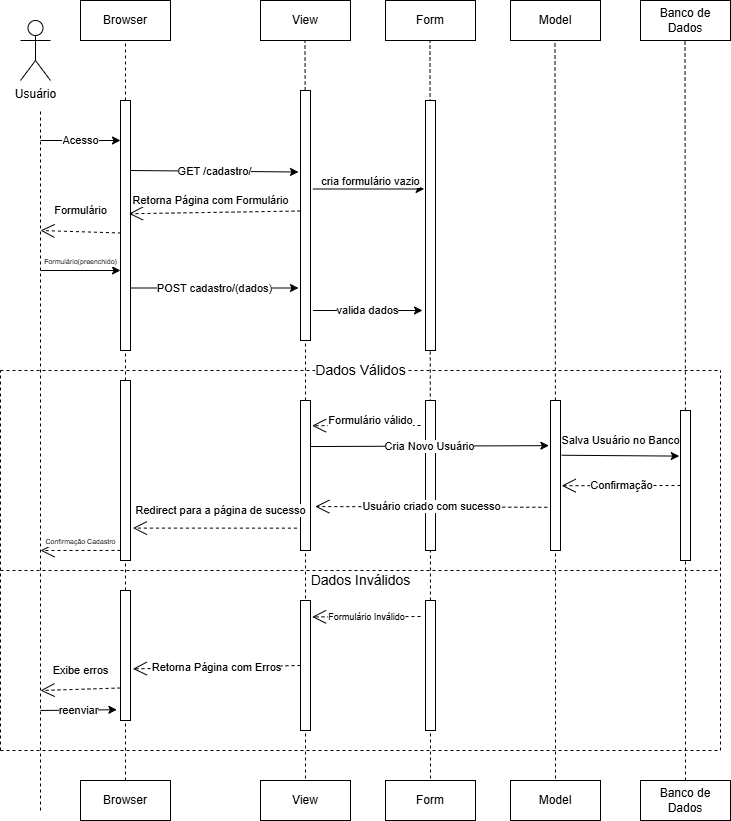

The diagram above was exported from draw.io. Its source (the exported page's mxGraphModel, read from the mxfile embedded in the PNG):
<mxGraphModel dx="1044" dy="634" grid="1" gridSize="10" guides="1" tooltips="1" connect="1" arrows="1" fold="1" page="1" pageScale="1" pageWidth="850" pageHeight="1100" math="0" shadow="0">
  <root>
    <mxCell id="0" />
    <mxCell id="1" parent="0" />
    <mxCell id="bMCBfKT52sF6LpNN5Yja-1" value="Usuário" style="shape=umlActor;verticalLabelPosition=bottom;verticalAlign=top;html=1;" vertex="1" parent="1">
      <mxGeometry x="60" y="30" width="30" height="60" as="geometry" />
    </mxCell>
    <mxCell id="bMCBfKT52sF6LpNN5Yja-2" value="Browser" style="rounded=0;whiteSpace=wrap;html=1;" vertex="1" parent="1">
      <mxGeometry x="120" y="10" width="90" height="40" as="geometry" />
    </mxCell>
    <mxCell id="bMCBfKT52sF6LpNN5Yja-6" value="View" style="rounded=0;whiteSpace=wrap;html=1;" vertex="1" parent="1">
      <mxGeometry x="300" y="10" width="90" height="40" as="geometry" />
    </mxCell>
    <mxCell id="bMCBfKT52sF6LpNN5Yja-7" value="Form" style="rounded=0;whiteSpace=wrap;html=1;" vertex="1" parent="1">
      <mxGeometry x="425" y="10" width="90" height="40" as="geometry" />
    </mxCell>
    <mxCell id="bMCBfKT52sF6LpNN5Yja-8" value="Model" style="rounded=0;whiteSpace=wrap;html=1;" vertex="1" parent="1">
      <mxGeometry x="550" y="10" width="90" height="40" as="geometry" />
    </mxCell>
    <mxCell id="bMCBfKT52sF6LpNN5Yja-9" value="Banco de Dados" style="rounded=0;whiteSpace=wrap;html=1;" vertex="1" parent="1">
      <mxGeometry x="680" y="10" width="90" height="40" as="geometry" />
    </mxCell>
    <mxCell id="bMCBfKT52sF6LpNN5Yja-12" value="" style="endArrow=none;dashed=1;html=1;rounded=0;entryX=0.5;entryY=1;entryDx=0;entryDy=0;" edge="1" parent="1" source="bMCBfKT52sF6LpNN5Yja-21" target="bMCBfKT52sF6LpNN5Yja-2">
      <mxGeometry width="50" height="50" relative="1" as="geometry">
        <mxPoint x="165" y="630" as="sourcePoint" />
        <mxPoint x="460" y="300" as="targetPoint" />
      </mxGeometry>
    </mxCell>
    <mxCell id="bMCBfKT52sF6LpNN5Yja-13" value="" style="endArrow=none;dashed=1;html=1;rounded=0;entryX=0.5;entryY=1;entryDx=0;entryDy=0;" edge="1" parent="1" source="bMCBfKT52sF6LpNN5Yja-23">
      <mxGeometry width="50" height="50" relative="1" as="geometry">
        <mxPoint x="344.5" y="630" as="sourcePoint" />
        <mxPoint x="344.5" y="50" as="targetPoint" />
      </mxGeometry>
    </mxCell>
    <mxCell id="bMCBfKT52sF6LpNN5Yja-14" value="" style="endArrow=none;dashed=1;html=1;rounded=0;entryX=0.5;entryY=1;entryDx=0;entryDy=0;" edge="1" parent="1" source="bMCBfKT52sF6LpNN5Yja-58">
      <mxGeometry width="50" height="50" relative="1" as="geometry">
        <mxPoint x="470" y="800" as="sourcePoint" />
        <mxPoint x="469.5" y="50" as="targetPoint" />
      </mxGeometry>
    </mxCell>
    <mxCell id="bMCBfKT52sF6LpNN5Yja-15" value="" style="endArrow=none;dashed=1;html=1;rounded=0;entryX=0.5;entryY=1;entryDx=0;entryDy=0;" edge="1" parent="1" source="bMCBfKT52sF6LpNN5Yja-42">
      <mxGeometry width="50" height="50" relative="1" as="geometry">
        <mxPoint x="594.5" y="630" as="sourcePoint" />
        <mxPoint x="594.5" y="50" as="targetPoint" />
      </mxGeometry>
    </mxCell>
    <mxCell id="bMCBfKT52sF6LpNN5Yja-16" value="" style="endArrow=none;dashed=1;html=1;rounded=0;entryX=0.5;entryY=1;entryDx=0;entryDy=0;" edge="1" parent="1" source="bMCBfKT52sF6LpNN5Yja-44">
      <mxGeometry width="50" height="50" relative="1" as="geometry">
        <mxPoint x="724.5" y="630" as="sourcePoint" />
        <mxPoint x="724.5" y="50" as="targetPoint" />
      </mxGeometry>
    </mxCell>
    <mxCell id="bMCBfKT52sF6LpNN5Yja-18" value="" style="endArrow=none;dashed=1;html=1;rounded=0;" edge="1" parent="1">
      <mxGeometry width="50" height="50" relative="1" as="geometry">
        <mxPoint x="80" y="820" as="sourcePoint" />
        <mxPoint x="80" y="120" as="targetPoint" />
      </mxGeometry>
    </mxCell>
    <mxCell id="bMCBfKT52sF6LpNN5Yja-19" value="Acesso" style="endArrow=classic;html=1;rounded=0;" edge="1" parent="1">
      <mxGeometry width="50" height="50" relative="1" as="geometry">
        <mxPoint x="80" y="150" as="sourcePoint" />
        <mxPoint x="160" y="150" as="targetPoint" />
      </mxGeometry>
    </mxCell>
    <mxCell id="bMCBfKT52sF6LpNN5Yja-20" value="GET /cadastro/" style="endArrow=classic;html=1;rounded=0;entryX=-0.2;entryY=0.326;entryDx=0;entryDy=0;entryPerimeter=0;" edge="1" parent="1" target="bMCBfKT52sF6LpNN5Yja-23">
      <mxGeometry width="50" height="50" relative="1" as="geometry">
        <mxPoint x="170" y="180" as="sourcePoint" />
        <mxPoint x="240" y="190" as="targetPoint" />
      </mxGeometry>
    </mxCell>
    <mxCell id="bMCBfKT52sF6LpNN5Yja-22" value="" style="endArrow=none;dashed=1;html=1;rounded=0;entryX=0.5;entryY=1;entryDx=0;entryDy=0;" edge="1" parent="1" source="bMCBfKT52sF6LpNN5Yja-50" target="bMCBfKT52sF6LpNN5Yja-21">
      <mxGeometry width="50" height="50" relative="1" as="geometry">
        <mxPoint x="165" y="630" as="sourcePoint" />
        <mxPoint x="165" y="50" as="targetPoint" />
      </mxGeometry>
    </mxCell>
    <mxCell id="bMCBfKT52sF6LpNN5Yja-21" value="" style="rounded=0;whiteSpace=wrap;html=1;" vertex="1" parent="1">
      <mxGeometry x="160" y="110" width="10" height="250" as="geometry" />
    </mxCell>
    <mxCell id="bMCBfKT52sF6LpNN5Yja-24" value="" style="endArrow=none;dashed=1;html=1;rounded=0;entryX=0.5;entryY=1;entryDx=0;entryDy=0;" edge="1" parent="1" source="bMCBfKT52sF6LpNN5Yja-37" target="bMCBfKT52sF6LpNN5Yja-23">
      <mxGeometry width="50" height="50" relative="1" as="geometry">
        <mxPoint x="344.5" y="630" as="sourcePoint" />
        <mxPoint x="344.5" y="50" as="targetPoint" />
      </mxGeometry>
    </mxCell>
    <mxCell id="bMCBfKT52sF6LpNN5Yja-23" value="" style="rounded=0;whiteSpace=wrap;html=1;" vertex="1" parent="1">
      <mxGeometry x="340" y="100" width="10" height="250" as="geometry" />
    </mxCell>
    <mxCell id="bMCBfKT52sF6LpNN5Yja-26" value="" style="rounded=0;whiteSpace=wrap;html=1;" vertex="1" parent="1">
      <mxGeometry x="465" y="110" width="10" height="250" as="geometry" />
    </mxCell>
    <mxCell id="bMCBfKT52sF6LpNN5Yja-27" value="cria formulário vazio" style="endArrow=classic;html=1;rounded=0;exitX=1.24;exitY=0.394;exitDx=0;exitDy=0;exitPerimeter=0;entryX=-0.14;entryY=0.354;entryDx=0;entryDy=0;entryPerimeter=0;" edge="1" parent="1" source="bMCBfKT52sF6LpNN5Yja-23" target="bMCBfKT52sF6LpNN5Yja-26">
      <mxGeometry x="0.036" y="9" width="50" height="50" relative="1" as="geometry">
        <mxPoint x="410" y="330" as="sourcePoint" />
        <mxPoint x="460" y="280" as="targetPoint" />
        <mxPoint y="1" as="offset" />
      </mxGeometry>
    </mxCell>
    <mxCell id="bMCBfKT52sF6LpNN5Yja-28" value="Retorna Página com Formulário" style="endArrow=open;endSize=12;dashed=1;html=1;rounded=0;entryX=0.84;entryY=0.453;entryDx=0;entryDy=0;entryPerimeter=0;" edge="1" parent="1" target="bMCBfKT52sF6LpNN5Yja-21">
      <mxGeometry x="0.0467" y="-12" width="160" relative="1" as="geometry">
        <mxPoint x="340" y="220.5" as="sourcePoint" />
        <mxPoint x="230.79999999999995" y="220" as="targetPoint" />
        <mxPoint as="offset" />
      </mxGeometry>
    </mxCell>
    <mxCell id="bMCBfKT52sF6LpNN5Yja-29" value="Formulário" style="endArrow=open;endSize=12;dashed=1;html=1;rounded=0;exitX=0.04;exitY=0.53;exitDx=0;exitDy=0;exitPerimeter=0;" edge="1" parent="1" source="bMCBfKT52sF6LpNN5Yja-21">
      <mxGeometry x="0.0214" y="-21" width="160" relative="1" as="geometry">
        <mxPoint x="350" y="300" as="sourcePoint" />
        <mxPoint x="80" y="240" as="targetPoint" />
        <mxPoint as="offset" />
      </mxGeometry>
    </mxCell>
    <mxCell id="bMCBfKT52sF6LpNN5Yja-30" value="&lt;font style=&quot;font-size: 7px;&quot;&gt;Formulário(preenchido)&lt;/font&gt;" style="endArrow=classic;html=1;rounded=0;" edge="1" parent="1">
      <mxGeometry y="10" width="50" height="50" relative="1" as="geometry">
        <mxPoint x="80" y="280" as="sourcePoint" />
        <mxPoint x="160" y="280" as="targetPoint" />
        <mxPoint as="offset" />
      </mxGeometry>
    </mxCell>
    <mxCell id="bMCBfKT52sF6LpNN5Yja-31" value="POST cadastro/(dados)" style="endArrow=classic;html=1;rounded=0;exitX=1;exitY=0.75;exitDx=0;exitDy=0;entryX=-0.2;entryY=0.79;entryDx=0;entryDy=0;entryPerimeter=0;" edge="1" parent="1" source="bMCBfKT52sF6LpNN5Yja-21" target="bMCBfKT52sF6LpNN5Yja-23">
      <mxGeometry width="50" height="50" relative="1" as="geometry">
        <mxPoint x="410" y="330" as="sourcePoint" />
        <mxPoint x="460" y="280" as="targetPoint" />
      </mxGeometry>
    </mxCell>
    <mxCell id="bMCBfKT52sF6LpNN5Yja-32" value="valida dados" style="endArrow=classic;html=1;rounded=0;exitX=1.24;exitY=0.88;exitDx=0;exitDy=0;exitPerimeter=0;entryX=-0.3;entryY=0.84;entryDx=0;entryDy=0;entryPerimeter=0;" edge="1" parent="1" source="bMCBfKT52sF6LpNN5Yja-23" target="bMCBfKT52sF6LpNN5Yja-26">
      <mxGeometry width="50" height="50" relative="1" as="geometry">
        <mxPoint x="410" y="330" as="sourcePoint" />
        <mxPoint x="460" y="280" as="targetPoint" />
      </mxGeometry>
    </mxCell>
    <mxCell id="bMCBfKT52sF6LpNN5Yja-33" value="&lt;font style=&quot;font-size: 14px;&quot;&gt;Dados Válidos&lt;/font&gt;" style="endArrow=none;dashed=1;html=1;rounded=0;" edge="1" parent="1">
      <mxGeometry width="50" height="50" relative="1" as="geometry">
        <mxPoint x="40" y="380" as="sourcePoint" />
        <mxPoint x="760" y="380" as="targetPoint" />
      </mxGeometry>
    </mxCell>
    <mxCell id="bMCBfKT52sF6LpNN5Yja-34" value="" style="endArrow=none;dashed=1;html=1;rounded=0;" edge="1" parent="1">
      <mxGeometry width="50" height="50" relative="1" as="geometry">
        <mxPoint x="40" y="580" as="sourcePoint" />
        <mxPoint x="40" y="380" as="targetPoint" />
      </mxGeometry>
    </mxCell>
    <mxCell id="bMCBfKT52sF6LpNN5Yja-35" value="" style="endArrow=none;dashed=1;html=1;rounded=0;" edge="1" parent="1">
      <mxGeometry width="50" height="50" relative="1" as="geometry">
        <mxPoint x="760" y="580" as="sourcePoint" />
        <mxPoint x="760" y="380" as="targetPoint" />
      </mxGeometry>
    </mxCell>
    <mxCell id="bMCBfKT52sF6LpNN5Yja-36" value="&lt;font style=&quot;font-size: 14px;&quot;&gt;Dados Inválidos&lt;/font&gt;" style="endArrow=none;dashed=1;html=1;rounded=0;" edge="1" parent="1">
      <mxGeometry y="-10" width="50" height="50" relative="1" as="geometry">
        <mxPoint x="40" y="580" as="sourcePoint" />
        <mxPoint x="760" y="580" as="targetPoint" />
        <mxPoint as="offset" />
      </mxGeometry>
    </mxCell>
    <mxCell id="bMCBfKT52sF6LpNN5Yja-38" value="" style="endArrow=none;dashed=1;html=1;rounded=0;entryX=0.5;entryY=1;entryDx=0;entryDy=0;" edge="1" parent="1" target="bMCBfKT52sF6LpNN5Yja-37">
      <mxGeometry width="50" height="50" relative="1" as="geometry">
        <mxPoint x="345" y="800" as="sourcePoint" />
        <mxPoint x="345" y="350" as="targetPoint" />
      </mxGeometry>
    </mxCell>
    <mxCell id="bMCBfKT52sF6LpNN5Yja-37" value="" style="rounded=0;whiteSpace=wrap;html=1;" vertex="1" parent="1">
      <mxGeometry x="340" y="410" width="10" height="150" as="geometry" />
    </mxCell>
    <mxCell id="bMCBfKT52sF6LpNN5Yja-39" value="" style="rounded=0;whiteSpace=wrap;html=1;" vertex="1" parent="1">
      <mxGeometry x="465" y="410" width="10" height="150" as="geometry" />
    </mxCell>
    <mxCell id="bMCBfKT52sF6LpNN5Yja-40" value="Formulário válido" style="endArrow=open;endSize=12;dashed=1;html=1;rounded=0;entryX=1.16;entryY=0.168;entryDx=0;entryDy=0;entryPerimeter=0;" edge="1" parent="1" target="bMCBfKT52sF6LpNN5Yja-37">
      <mxGeometry x="-0.0777" y="-5" width="160" relative="1" as="geometry">
        <mxPoint x="460" y="435" as="sourcePoint" />
        <mxPoint x="510" y="600" as="targetPoint" />
        <mxPoint as="offset" />
      </mxGeometry>
    </mxCell>
    <mxCell id="bMCBfKT52sF6LpNN5Yja-41" value="Cria Novo Usuário" style="endArrow=classic;html=1;rounded=0;exitX=1;exitY=0.307;exitDx=0;exitDy=0;exitPerimeter=0;entryX=-0.16;entryY=0.301;entryDx=0;entryDy=0;entryPerimeter=0;" edge="1" parent="1" source="bMCBfKT52sF6LpNN5Yja-37" target="bMCBfKT52sF6LpNN5Yja-42">
      <mxGeometry width="50" height="50" relative="1" as="geometry">
        <mxPoint x="410" y="630" as="sourcePoint" />
        <mxPoint x="510" y="456" as="targetPoint" />
      </mxGeometry>
    </mxCell>
    <mxCell id="bMCBfKT52sF6LpNN5Yja-43" value="" style="endArrow=none;dashed=1;html=1;rounded=0;entryX=0.5;entryY=1;entryDx=0;entryDy=0;" edge="1" parent="1" target="bMCBfKT52sF6LpNN5Yja-42">
      <mxGeometry width="50" height="50" relative="1" as="geometry">
        <mxPoint x="595" y="800" as="sourcePoint" />
        <mxPoint x="594.5" y="50" as="targetPoint" />
      </mxGeometry>
    </mxCell>
    <mxCell id="bMCBfKT52sF6LpNN5Yja-42" value="" style="rounded=0;whiteSpace=wrap;html=1;" vertex="1" parent="1">
      <mxGeometry x="590" y="410" width="10" height="150" as="geometry" />
    </mxCell>
    <mxCell id="bMCBfKT52sF6LpNN5Yja-45" value="" style="endArrow=none;dashed=1;html=1;rounded=0;entryX=0.5;entryY=1;entryDx=0;entryDy=0;" edge="1" parent="1" target="bMCBfKT52sF6LpNN5Yja-44">
      <mxGeometry width="50" height="50" relative="1" as="geometry">
        <mxPoint x="725" y="790" as="sourcePoint" />
        <mxPoint x="724.5" y="50" as="targetPoint" />
      </mxGeometry>
    </mxCell>
    <mxCell id="bMCBfKT52sF6LpNN5Yja-44" value="" style="rounded=0;whiteSpace=wrap;html=1;" vertex="1" parent="1">
      <mxGeometry x="720" y="420" width="10" height="150" as="geometry" />
    </mxCell>
    <mxCell id="bMCBfKT52sF6LpNN5Yja-46" value="Salva Usuário no Banco" style="endArrow=classic;html=1;rounded=0;entryX=-0.12;entryY=0.304;entryDx=0;entryDy=0;exitX=1.12;exitY=0.365;exitDx=0;exitDy=0;exitPerimeter=0;entryPerimeter=0;" edge="1" parent="1" source="bMCBfKT52sF6LpNN5Yja-42" target="bMCBfKT52sF6LpNN5Yja-44">
      <mxGeometry x="-0.0019" y="15" width="50" height="50" relative="1" as="geometry">
        <mxPoint x="410" y="630" as="sourcePoint" />
        <mxPoint x="460" y="580" as="targetPoint" />
        <mxPoint as="offset" />
      </mxGeometry>
    </mxCell>
    <mxCell id="bMCBfKT52sF6LpNN5Yja-47" value="Confirmação" style="endArrow=open;endSize=12;dashed=1;html=1;rounded=0;exitX=0;exitY=0.5;exitDx=0;exitDy=0;entryX=1.12;entryY=0.568;entryDx=0;entryDy=0;entryPerimeter=0;" edge="1" parent="1" source="bMCBfKT52sF6LpNN5Yja-44" target="bMCBfKT52sF6LpNN5Yja-42">
      <mxGeometry width="160" relative="1" as="geometry">
        <mxPoint x="350" y="600" as="sourcePoint" />
        <mxPoint x="510" y="600" as="targetPoint" />
      </mxGeometry>
    </mxCell>
    <mxCell id="bMCBfKT52sF6LpNN5Yja-48" value="Usuário criado com sucesso" style="endArrow=open;endSize=12;dashed=1;html=1;rounded=0;exitX=-0.32;exitY=0.712;exitDx=0;exitDy=0;exitPerimeter=0;entryX=1.48;entryY=0.707;entryDx=0;entryDy=0;entryPerimeter=0;" edge="1" parent="1" source="bMCBfKT52sF6LpNN5Yja-42" target="bMCBfKT52sF6LpNN5Yja-37">
      <mxGeometry width="160" relative="1" as="geometry">
        <mxPoint x="350" y="600" as="sourcePoint" />
        <mxPoint x="510" y="600" as="targetPoint" />
      </mxGeometry>
    </mxCell>
    <mxCell id="bMCBfKT52sF6LpNN5Yja-51" value="" style="endArrow=none;dashed=1;html=1;rounded=0;entryX=0.5;entryY=1;entryDx=0;entryDy=0;" edge="1" parent="1" source="bMCBfKT52sF6LpNN5Yja-61" target="bMCBfKT52sF6LpNN5Yja-50">
      <mxGeometry width="50" height="50" relative="1" as="geometry">
        <mxPoint x="165" y="790" as="sourcePoint" />
        <mxPoint x="165" y="360" as="targetPoint" />
      </mxGeometry>
    </mxCell>
    <mxCell id="bMCBfKT52sF6LpNN5Yja-50" value="" style="rounded=0;whiteSpace=wrap;html=1;" vertex="1" parent="1">
      <mxGeometry x="160" y="390" width="10" height="180" as="geometry" />
    </mxCell>
    <mxCell id="bMCBfKT52sF6LpNN5Yja-52" value="Redirect para a página de sucesso" style="endArrow=open;endSize=12;dashed=1;html=1;rounded=0;entryX=1.24;entryY=0.82;entryDx=0;entryDy=0;entryPerimeter=0;exitX=-0.36;exitY=0.851;exitDx=0;exitDy=0;exitPerimeter=0;" edge="1" parent="1" source="bMCBfKT52sF6LpNN5Yja-37" target="bMCBfKT52sF6LpNN5Yja-50">
      <mxGeometry x="-0.0682" y="-18" width="160" relative="1" as="geometry">
        <mxPoint x="350" y="500" as="sourcePoint" />
        <mxPoint x="510" y="500" as="targetPoint" />
        <mxPoint as="offset" />
      </mxGeometry>
    </mxCell>
    <mxCell id="bMCBfKT52sF6LpNN5Yja-53" value="&lt;font style=&quot;font-size: 7px;&quot;&gt;Confirmação Cadastro&lt;/font&gt;" style="endArrow=open;endSize=12;dashed=1;html=1;rounded=0;exitX=0;exitY=0.944;exitDx=0;exitDy=0;exitPerimeter=0;" edge="1" parent="1" source="bMCBfKT52sF6LpNN5Yja-50">
      <mxGeometry x="-0.0002" y="-10" width="160" relative="1" as="geometry">
        <mxPoint x="350" y="500" as="sourcePoint" />
        <mxPoint x="80" y="560" as="targetPoint" />
        <mxPoint as="offset" />
      </mxGeometry>
    </mxCell>
    <mxCell id="bMCBfKT52sF6LpNN5Yja-55" value="" style="endArrow=none;dashed=1;html=1;rounded=0;" edge="1" parent="1">
      <mxGeometry width="50" height="50" relative="1" as="geometry">
        <mxPoint x="40" y="760" as="sourcePoint" />
        <mxPoint x="760" y="760" as="targetPoint" />
      </mxGeometry>
    </mxCell>
    <mxCell id="bMCBfKT52sF6LpNN5Yja-56" value="" style="endArrow=none;dashed=1;html=1;rounded=0;" edge="1" parent="1">
      <mxGeometry width="50" height="50" relative="1" as="geometry">
        <mxPoint x="40" y="760" as="sourcePoint" />
        <mxPoint x="40" y="580" as="targetPoint" />
      </mxGeometry>
    </mxCell>
    <mxCell id="bMCBfKT52sF6LpNN5Yja-57" value="" style="endArrow=none;dashed=1;html=1;rounded=0;" edge="1" parent="1">
      <mxGeometry width="50" height="50" relative="1" as="geometry">
        <mxPoint x="760" y="760" as="sourcePoint" />
        <mxPoint x="760" y="580" as="targetPoint" />
      </mxGeometry>
    </mxCell>
    <mxCell id="bMCBfKT52sF6LpNN5Yja-59" value="" style="endArrow=none;dashed=1;html=1;rounded=0;entryX=0.5;entryY=1;entryDx=0;entryDy=0;" edge="1" parent="1" target="bMCBfKT52sF6LpNN5Yja-58">
      <mxGeometry width="50" height="50" relative="1" as="geometry">
        <mxPoint x="470" y="800" as="sourcePoint" />
        <mxPoint x="469.5" y="50" as="targetPoint" />
      </mxGeometry>
    </mxCell>
    <mxCell id="bMCBfKT52sF6LpNN5Yja-58" value="" style="rounded=0;whiteSpace=wrap;html=1;" vertex="1" parent="1">
      <mxGeometry x="465" y="610" width="10" height="130" as="geometry" />
    </mxCell>
    <mxCell id="bMCBfKT52sF6LpNN5Yja-60" value="" style="rounded=0;whiteSpace=wrap;html=1;" vertex="1" parent="1">
      <mxGeometry x="340" y="610" width="10" height="130" as="geometry" />
    </mxCell>
    <mxCell id="bMCBfKT52sF6LpNN5Yja-62" value="" style="endArrow=none;dashed=1;html=1;rounded=0;entryX=0.5;entryY=1;entryDx=0;entryDy=0;" edge="1" parent="1" target="bMCBfKT52sF6LpNN5Yja-61">
      <mxGeometry width="50" height="50" relative="1" as="geometry">
        <mxPoint x="165" y="790" as="sourcePoint" />
        <mxPoint x="165" y="570" as="targetPoint" />
      </mxGeometry>
    </mxCell>
    <mxCell id="bMCBfKT52sF6LpNN5Yja-61" value="" style="rounded=0;whiteSpace=wrap;html=1;" vertex="1" parent="1">
      <mxGeometry x="160" y="600" width="10" height="130" as="geometry" />
    </mxCell>
    <mxCell id="bMCBfKT52sF6LpNN5Yja-63" value="&lt;font style=&quot;font-size: 9px;&quot;&gt;Formulário Inválido&lt;/font&gt;" style="endArrow=open;endSize=12;dashed=1;html=1;rounded=0;entryX=1.16;entryY=0.126;entryDx=0;entryDy=0;entryPerimeter=0;" edge="1" parent="1" target="bMCBfKT52sF6LpNN5Yja-60">
      <mxGeometry width="160" relative="1" as="geometry">
        <mxPoint x="460" y="626" as="sourcePoint" />
        <mxPoint x="510" y="600" as="targetPoint" />
      </mxGeometry>
    </mxCell>
    <mxCell id="bMCBfKT52sF6LpNN5Yja-64" value="Retorna Página com Erros" style="endArrow=open;endSize=12;dashed=1;html=1;rounded=0;entryX=1.24;entryY=0.603;entryDx=0;entryDy=0;entryPerimeter=0;exitX=0;exitY=0.5;exitDx=0;exitDy=0;" edge="1" parent="1" source="bMCBfKT52sF6LpNN5Yja-60" target="bMCBfKT52sF6LpNN5Yja-61">
      <mxGeometry width="160" relative="1" as="geometry">
        <mxPoint x="350" y="600" as="sourcePoint" />
        <mxPoint x="510" y="600" as="targetPoint" />
      </mxGeometry>
    </mxCell>
    <mxCell id="bMCBfKT52sF6LpNN5Yja-65" value="Exibe erros" style="endArrow=open;endSize=12;dashed=1;html=1;rounded=0;exitX=0;exitY=0.75;exitDx=0;exitDy=0;" edge="1" parent="1" source="bMCBfKT52sF6LpNN5Yja-61">
      <mxGeometry x="-0.0146" y="-19" width="160" relative="1" as="geometry">
        <mxPoint x="350" y="600" as="sourcePoint" />
        <mxPoint x="80" y="700" as="targetPoint" />
        <mxPoint as="offset" />
      </mxGeometry>
    </mxCell>
    <mxCell id="bMCBfKT52sF6LpNN5Yja-66" value="reenviar" style="endArrow=classic;html=1;rounded=0;entryX=-0.36;entryY=0.917;entryDx=0;entryDy=0;entryPerimeter=0;" edge="1" parent="1" target="bMCBfKT52sF6LpNN5Yja-61">
      <mxGeometry width="50" height="50" relative="1" as="geometry">
        <mxPoint x="80" y="720" as="sourcePoint" />
        <mxPoint x="460" y="570" as="targetPoint" />
      </mxGeometry>
    </mxCell>
    <mxCell id="bMCBfKT52sF6LpNN5Yja-67" value="Browser" style="rounded=0;whiteSpace=wrap;html=1;" vertex="1" parent="1">
      <mxGeometry x="120" y="790" width="90" height="40" as="geometry" />
    </mxCell>
    <mxCell id="bMCBfKT52sF6LpNN5Yja-68" value="View" style="rounded=0;whiteSpace=wrap;html=1;" vertex="1" parent="1">
      <mxGeometry x="300" y="790" width="90" height="40" as="geometry" />
    </mxCell>
    <mxCell id="bMCBfKT52sF6LpNN5Yja-69" value="Form" style="rounded=0;whiteSpace=wrap;html=1;" vertex="1" parent="1">
      <mxGeometry x="425" y="790" width="90" height="40" as="geometry" />
    </mxCell>
    <mxCell id="bMCBfKT52sF6LpNN5Yja-70" value="Model" style="rounded=0;whiteSpace=wrap;html=1;" vertex="1" parent="1">
      <mxGeometry x="550" y="790" width="90" height="40" as="geometry" />
    </mxCell>
    <mxCell id="bMCBfKT52sF6LpNN5Yja-71" value="Banco de Dados" style="rounded=0;whiteSpace=wrap;html=1;" vertex="1" parent="1">
      <mxGeometry x="680" y="790" width="90" height="40" as="geometry" />
    </mxCell>
  </root>
</mxGraphModel>